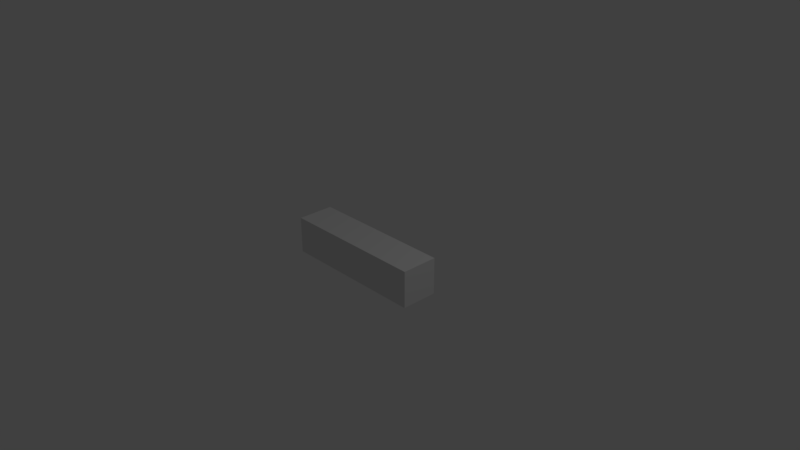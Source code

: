 # Source: StandardBrickTextured.blend  (saved by Blender 2.78.0; exported with 4.5.12 LTS)
import bpy
from mathutils import Matrix  # noqa: F401  (used for matrix-valued properties, if any)

bpy.ops.wm.read_factory_settings(use_empty=True)
scene = bpy.context.scene
scene.name = 'Scene'

# ---- collections
col_collection_1 = bpy.data.collections.new('Collection 1'); scene.collection.children.link(col_collection_1)

# ---- materials (node trees are filled in below, after node groups)
mat_brick = bpy.data.materials.new('Brick')
mat_brick.alpha_threshold = 0.0
mat_brick.use_transparent_shadow = False
mat_brick.roughness = 0.5

# ---- material node trees

# ---- world
world_world = bpy.data.worlds.new('World'); scene.world = world_world
world_world.color = (0.05088, 0.05088, 0.05088)
world_world.use_sun_shadow = False
world_world.sun_shadow_jitter_overblur = 0.0
world_world.cycles.sampling_method = 'MANUAL'

# ---- cameras
cam_camera = bpy.data.cameras.new('Camera')
cam_camera.clip_end = 100.0
cam_camera.lens = 35.0
cam_camera.sensor_width = 32.0
cam_camera.sensor_height = 18.0
cam_camera.ortho_scale = 7.314
cam_camera.dof.focus_distance = 0.0
cam_camera.dof.aperture_fstop = 128.0

# ---- lights
light_lamp = bpy.data.lights.new('Lamp', 'POINT')
light_lamp.transmission_factor = 0.0
light_lamp.cutoff_distance = 30.0
light_lamp.energy = 100.0
light_lamp.shadow_buffer_clip_start = 1.001
light_lamp.shadow_soft_size = 0.1
light_lamp.shadow_maximum_resolution = 0.006
light_lamp.use_absolute_resolution = True

# ---- meshes
me_cube_001 = bpy.data.meshes.new('Cube.001')
me_cube_001.from_pydata([(-1.0, -0.25, 0.25), (-1.0, 0.25, 0.25), (-1.0, -0.25, -0.25), (-1.0, 0.25, -0.25), (1.0, -0.25, 0.25), (1.0, 0.25, 0.25), (1.0, -0.25, -0.25), (1.0, 0.25, -0.25)], [], [(0, 1, 3, 2), (2, 3, 7, 6), (6, 7, 5, 4), (4, 5, 1, 0), (2, 6, 4, 0), (7, 3, 1, 5)])
_uv = me_cube_001.uv_layers.new(name='UVMap')
_uv.uv.foreach_set('vector', [8.174e-05, 0.1667, 0.1667, 0.1667, 0.1667, 0.3334, 8.164e-05, 0.3334, 0.1667, 0.5, 0.1667, 0.3334, 0.8333, 0.3334, 0.8333, 0.5, 0.9999, 0.3334, 0.8333, 0.3334, 0.8333, 0.1667, 0.9999, 0.1667, 0.8333, 8.164e-05, 0.8333, 0.1667, 0.1667, 0.1667, 0.1667, 8.164e-05, 0.1667, 0.5, 0.8333, 0.5, 0.8333, 0.6666, 0.1667, 0.6666, 0.8333, 0.3334, 0.1667, 0.3334, 0.1667, 0.1667, 0.8333, 0.1667])
me_cube_001.materials.append(mat_brick)
me_cube_001.use_remesh_preserve_volume = False
me_cube_001.use_remesh_preserve_attributes = False
me_cube_001.use_mirror_vertex_groups = False
me_cube_001.update()

# ---- objects
ob_cube = bpy.data.objects.new('Cube', me_cube_001)
ob_lamp = bpy.data.objects.new('Lamp', light_lamp)
ob_camera = bpy.data.objects.new('Camera', cam_camera)

# ---- transforms, parenting, visibility, modifiers, constraints
ob_cube.location = (0.0, 0.0, 0.0)
ob_cube.lineart.crease_threshold = 0.0
ob_lamp.location = (4.099, 1.056, 5.903)
ob_lamp.rotation_euler = (1.137, 0.975, 1.866)
ob_lamp.lock_rotations_4d = False
ob_lamp.empty_display_type = 'ARROWS'
ob_lamp.color = (0.0, 0.0, 0.0, 0.0)
ob_lamp.lineart.crease_threshold = 0.0
ob_camera.location = (7.504, -6.457, 5.343)
ob_camera.rotation_euler = (1.109, 0.0, 0.8149)
ob_camera.lock_rotations_4d = False
ob_camera.empty_display_type = 'ARROWS'
ob_camera.color = (0.0, 0.0, 0.0, 0.0)
ob_camera.display_type = 'WIRE'
ob_camera.lineart.crease_threshold = 0.0

# ---- collection membership
col_collection_1.objects.link(ob_cube)
col_collection_1.objects.link(ob_lamp)
col_collection_1.objects.link(ob_camera)

# ---- scene / render settings (as saved in the file)
scene.camera = ob_camera
scene.frame_start = 1; scene.frame_end = 250; scene.frame_set(1)
scene.render.engine = 'BLENDER_EEVEE_NEXT'
scene.render.resolution_percentage = 50
scene.render.dither_intensity = 0.0
scene.cycles.use_denoising = False
scene.cycles.samples = 128
scene.cycles.sampling_pattern = 'TABULATED_SOBOL'
scene.cycles.light_sampling_threshold = 0.0
scene.cycles.use_adaptive_sampling = False
scene.cycles.use_light_tree = False
scene.cycles.blur_glossy = 0.0
scene.cycles.sample_clamp_indirect = 0.0
scene.view_settings.view_transform = 'Standard'
bpy.context.view_layer.update()
